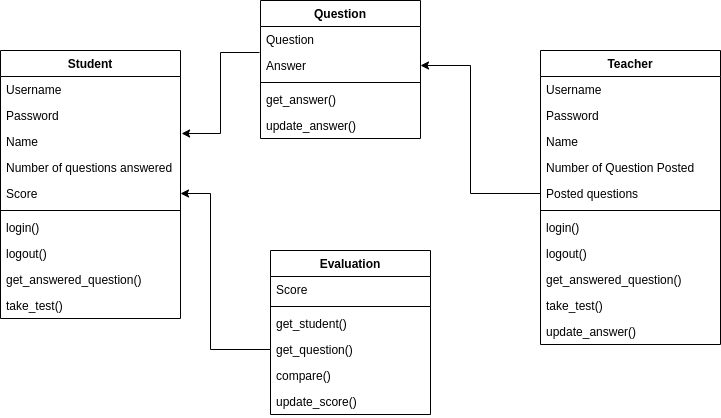

The diagram above was exported from draw.io. Its source (the exported page's mxGraphModel, read from the mxfile embedded in the PNG):
<mxGraphModel dx="1360" dy="1146" grid="1" gridSize="10" guides="1" tooltips="1" connect="1" arrows="1" fold="1" page="0" pageScale="1" pageWidth="827" pageHeight="1169" math="0" shadow="0">
  <root>
    <mxCell id="0" />
    <mxCell id="1" parent="0" />
    <mxCell id="QCqBKZ3vwIStiK5C7_Vv-1" value="Student" style="swimlane;fontStyle=1;align=center;verticalAlign=top;childLayout=stackLayout;horizontal=1;startSize=26;horizontalStack=0;resizeParent=1;resizeParentMax=0;resizeLast=0;collapsible=1;marginBottom=0;whiteSpace=wrap;html=1;" vertex="1" parent="1">
      <mxGeometry x="190" y="-140" width="180" height="268" as="geometry">
        <mxRectangle x="290" y="20" width="90" height="30" as="alternateBounds" />
      </mxGeometry>
    </mxCell>
    <mxCell id="QCqBKZ3vwIStiK5C7_Vv-2" value="Username" style="text;strokeColor=none;fillColor=none;align=left;verticalAlign=top;spacingLeft=4;spacingRight=4;overflow=hidden;rotatable=0;points=[[0,0.5],[1,0.5]];portConstraint=eastwest;whiteSpace=wrap;html=1;" vertex="1" parent="QCqBKZ3vwIStiK5C7_Vv-1">
      <mxGeometry y="26" width="180" height="26" as="geometry" />
    </mxCell>
    <mxCell id="QCqBKZ3vwIStiK5C7_Vv-9" value="Password" style="text;strokeColor=none;fillColor=none;align=left;verticalAlign=top;spacingLeft=4;spacingRight=4;overflow=hidden;rotatable=0;points=[[0,0.5],[1,0.5]];portConstraint=eastwest;whiteSpace=wrap;html=1;" vertex="1" parent="QCqBKZ3vwIStiK5C7_Vv-1">
      <mxGeometry y="52" width="180" height="26" as="geometry" />
    </mxCell>
    <mxCell id="QCqBKZ3vwIStiK5C7_Vv-11" value="Name" style="text;strokeColor=none;fillColor=none;align=left;verticalAlign=top;spacingLeft=4;spacingRight=4;overflow=hidden;rotatable=0;points=[[0,0.5],[1,0.5]];portConstraint=eastwest;whiteSpace=wrap;html=1;" vertex="1" parent="QCqBKZ3vwIStiK5C7_Vv-1">
      <mxGeometry y="78" width="180" height="26" as="geometry" />
    </mxCell>
    <mxCell id="QCqBKZ3vwIStiK5C7_Vv-12" value="Number of questions answered" style="text;strokeColor=none;fillColor=none;align=left;verticalAlign=top;spacingLeft=4;spacingRight=4;overflow=hidden;rotatable=0;points=[[0,0.5],[1,0.5]];portConstraint=eastwest;whiteSpace=wrap;html=1;" vertex="1" parent="QCqBKZ3vwIStiK5C7_Vv-1">
      <mxGeometry y="104" width="180" height="26" as="geometry" />
    </mxCell>
    <mxCell id="QCqBKZ3vwIStiK5C7_Vv-10" value="Score" style="text;strokeColor=none;fillColor=none;align=left;verticalAlign=top;spacingLeft=4;spacingRight=4;overflow=hidden;rotatable=0;points=[[0,0.5],[1,0.5]];portConstraint=eastwest;whiteSpace=wrap;html=1;" vertex="1" parent="QCqBKZ3vwIStiK5C7_Vv-1">
      <mxGeometry y="130" width="180" height="26" as="geometry" />
    </mxCell>
    <mxCell id="QCqBKZ3vwIStiK5C7_Vv-3" value="" style="line;strokeWidth=1;fillColor=none;align=left;verticalAlign=middle;spacingTop=-1;spacingLeft=3;spacingRight=3;rotatable=0;labelPosition=right;points=[];portConstraint=eastwest;strokeColor=inherit;" vertex="1" parent="QCqBKZ3vwIStiK5C7_Vv-1">
      <mxGeometry y="156" width="180" height="8" as="geometry" />
    </mxCell>
    <mxCell id="QCqBKZ3vwIStiK5C7_Vv-4" value="login()" style="text;strokeColor=none;fillColor=none;align=left;verticalAlign=top;spacingLeft=4;spacingRight=4;overflow=hidden;rotatable=0;points=[[0,0.5],[1,0.5]];portConstraint=eastwest;whiteSpace=wrap;html=1;" vertex="1" parent="QCqBKZ3vwIStiK5C7_Vv-1">
      <mxGeometry y="164" width="180" height="26" as="geometry" />
    </mxCell>
    <mxCell id="QCqBKZ3vwIStiK5C7_Vv-14" value="logout()" style="text;strokeColor=none;fillColor=none;align=left;verticalAlign=top;spacingLeft=4;spacingRight=4;overflow=hidden;rotatable=0;points=[[0,0.5],[1,0.5]];portConstraint=eastwest;whiteSpace=wrap;html=1;" vertex="1" parent="QCqBKZ3vwIStiK5C7_Vv-1">
      <mxGeometry y="190" width="180" height="26" as="geometry" />
    </mxCell>
    <mxCell id="QCqBKZ3vwIStiK5C7_Vv-15" value="get_answered_question()" style="text;strokeColor=none;fillColor=none;align=left;verticalAlign=top;spacingLeft=4;spacingRight=4;overflow=hidden;rotatable=0;points=[[0,0.5],[1,0.5]];portConstraint=eastwest;whiteSpace=wrap;html=1;" vertex="1" parent="QCqBKZ3vwIStiK5C7_Vv-1">
      <mxGeometry y="216" width="180" height="26" as="geometry" />
    </mxCell>
    <mxCell id="QCqBKZ3vwIStiK5C7_Vv-16" value="take_test()" style="text;strokeColor=none;fillColor=none;align=left;verticalAlign=top;spacingLeft=4;spacingRight=4;overflow=hidden;rotatable=0;points=[[0,0.5],[1,0.5]];portConstraint=eastwest;whiteSpace=wrap;html=1;" vertex="1" parent="QCqBKZ3vwIStiK5C7_Vv-1">
      <mxGeometry y="242" width="180" height="26" as="geometry" />
    </mxCell>
    <mxCell id="QCqBKZ3vwIStiK5C7_Vv-5" value="Question" style="swimlane;fontStyle=1;align=center;verticalAlign=top;childLayout=stackLayout;horizontal=1;startSize=26;horizontalStack=0;resizeParent=1;resizeParentMax=0;resizeLast=0;collapsible=1;marginBottom=0;whiteSpace=wrap;html=1;" vertex="1" parent="1">
      <mxGeometry x="450" y="-190" width="160" height="138" as="geometry">
        <mxRectangle x="290" y="80" width="90" height="30" as="alternateBounds" />
      </mxGeometry>
    </mxCell>
    <mxCell id="QCqBKZ3vwIStiK5C7_Vv-6" value="Question" style="text;strokeColor=none;fillColor=none;align=left;verticalAlign=top;spacingLeft=4;spacingRight=4;overflow=hidden;rotatable=0;points=[[0,0.5],[1,0.5]];portConstraint=eastwest;whiteSpace=wrap;html=1;" vertex="1" parent="QCqBKZ3vwIStiK5C7_Vv-5">
      <mxGeometry y="26" width="160" height="26" as="geometry" />
    </mxCell>
    <mxCell id="QCqBKZ3vwIStiK5C7_Vv-17" value="Answer" style="text;strokeColor=none;fillColor=none;align=left;verticalAlign=top;spacingLeft=4;spacingRight=4;overflow=hidden;rotatable=0;points=[[0,0.5],[1,0.5]];portConstraint=eastwest;whiteSpace=wrap;html=1;" vertex="1" parent="QCqBKZ3vwIStiK5C7_Vv-5">
      <mxGeometry y="52" width="160" height="26" as="geometry" />
    </mxCell>
    <mxCell id="QCqBKZ3vwIStiK5C7_Vv-7" value="" style="line;strokeWidth=1;fillColor=none;align=left;verticalAlign=middle;spacingTop=-1;spacingLeft=3;spacingRight=3;rotatable=0;labelPosition=right;points=[];portConstraint=eastwest;strokeColor=inherit;" vertex="1" parent="QCqBKZ3vwIStiK5C7_Vv-5">
      <mxGeometry y="78" width="160" height="8" as="geometry" />
    </mxCell>
    <mxCell id="QCqBKZ3vwIStiK5C7_Vv-8" value="get_answer()" style="text;strokeColor=none;fillColor=none;align=left;verticalAlign=top;spacingLeft=4;spacingRight=4;overflow=hidden;rotatable=0;points=[[0,0.5],[1,0.5]];portConstraint=eastwest;whiteSpace=wrap;html=1;" vertex="1" parent="QCqBKZ3vwIStiK5C7_Vv-5">
      <mxGeometry y="86" width="160" height="26" as="geometry" />
    </mxCell>
    <mxCell id="QCqBKZ3vwIStiK5C7_Vv-20" value="update_answer()" style="text;strokeColor=none;fillColor=none;align=left;verticalAlign=top;spacingLeft=4;spacingRight=4;overflow=hidden;rotatable=0;points=[[0,0.5],[1,0.5]];portConstraint=eastwest;whiteSpace=wrap;html=1;" vertex="1" parent="QCqBKZ3vwIStiK5C7_Vv-5">
      <mxGeometry y="112" width="160" height="26" as="geometry" />
    </mxCell>
    <mxCell id="QCqBKZ3vwIStiK5C7_Vv-22" value="Teacher" style="swimlane;fontStyle=1;align=center;verticalAlign=top;childLayout=stackLayout;horizontal=1;startSize=26;horizontalStack=0;resizeParent=1;resizeParentMax=0;resizeLast=0;collapsible=1;marginBottom=0;whiteSpace=wrap;html=1;" vertex="1" parent="1">
      <mxGeometry x="730" y="-140" width="180" height="294" as="geometry">
        <mxRectangle x="420" y="20" width="90" height="30" as="alternateBounds" />
      </mxGeometry>
    </mxCell>
    <mxCell id="QCqBKZ3vwIStiK5C7_Vv-23" value="Username" style="text;strokeColor=none;fillColor=none;align=left;verticalAlign=top;spacingLeft=4;spacingRight=4;overflow=hidden;rotatable=0;points=[[0,0.5],[1,0.5]];portConstraint=eastwest;whiteSpace=wrap;html=1;" vertex="1" parent="QCqBKZ3vwIStiK5C7_Vv-22">
      <mxGeometry y="26" width="180" height="26" as="geometry" />
    </mxCell>
    <mxCell id="QCqBKZ3vwIStiK5C7_Vv-24" value="Password" style="text;strokeColor=none;fillColor=none;align=left;verticalAlign=top;spacingLeft=4;spacingRight=4;overflow=hidden;rotatable=0;points=[[0,0.5],[1,0.5]];portConstraint=eastwest;whiteSpace=wrap;html=1;" vertex="1" parent="QCqBKZ3vwIStiK5C7_Vv-22">
      <mxGeometry y="52" width="180" height="26" as="geometry" />
    </mxCell>
    <mxCell id="QCqBKZ3vwIStiK5C7_Vv-25" value="Name" style="text;strokeColor=none;fillColor=none;align=left;verticalAlign=top;spacingLeft=4;spacingRight=4;overflow=hidden;rotatable=0;points=[[0,0.5],[1,0.5]];portConstraint=eastwest;whiteSpace=wrap;html=1;" vertex="1" parent="QCqBKZ3vwIStiK5C7_Vv-22">
      <mxGeometry y="78" width="180" height="26" as="geometry" />
    </mxCell>
    <mxCell id="QCqBKZ3vwIStiK5C7_Vv-26" value="Number of Question Posted" style="text;strokeColor=none;fillColor=none;align=left;verticalAlign=top;spacingLeft=4;spacingRight=4;overflow=hidden;rotatable=0;points=[[0,0.5],[1,0.5]];portConstraint=eastwest;whiteSpace=wrap;html=1;" vertex="1" parent="QCqBKZ3vwIStiK5C7_Vv-22">
      <mxGeometry y="104" width="180" height="26" as="geometry" />
    </mxCell>
    <mxCell id="QCqBKZ3vwIStiK5C7_Vv-27" value="Posted questions" style="text;strokeColor=none;fillColor=none;align=left;verticalAlign=top;spacingLeft=4;spacingRight=4;overflow=hidden;rotatable=0;points=[[0,0.5],[1,0.5]];portConstraint=eastwest;whiteSpace=wrap;html=1;" vertex="1" parent="QCqBKZ3vwIStiK5C7_Vv-22">
      <mxGeometry y="130" width="180" height="26" as="geometry" />
    </mxCell>
    <mxCell id="QCqBKZ3vwIStiK5C7_Vv-28" value="" style="line;strokeWidth=1;fillColor=none;align=left;verticalAlign=middle;spacingTop=-1;spacingLeft=3;spacingRight=3;rotatable=0;labelPosition=right;points=[];portConstraint=eastwest;strokeColor=inherit;" vertex="1" parent="QCqBKZ3vwIStiK5C7_Vv-22">
      <mxGeometry y="156" width="180" height="8" as="geometry" />
    </mxCell>
    <mxCell id="QCqBKZ3vwIStiK5C7_Vv-29" value="login()" style="text;strokeColor=none;fillColor=none;align=left;verticalAlign=top;spacingLeft=4;spacingRight=4;overflow=hidden;rotatable=0;points=[[0,0.5],[1,0.5]];portConstraint=eastwest;whiteSpace=wrap;html=1;" vertex="1" parent="QCqBKZ3vwIStiK5C7_Vv-22">
      <mxGeometry y="164" width="180" height="26" as="geometry" />
    </mxCell>
    <mxCell id="QCqBKZ3vwIStiK5C7_Vv-30" value="logout()" style="text;strokeColor=none;fillColor=none;align=left;verticalAlign=top;spacingLeft=4;spacingRight=4;overflow=hidden;rotatable=0;points=[[0,0.5],[1,0.5]];portConstraint=eastwest;whiteSpace=wrap;html=1;" vertex="1" parent="QCqBKZ3vwIStiK5C7_Vv-22">
      <mxGeometry y="190" width="180" height="26" as="geometry" />
    </mxCell>
    <mxCell id="QCqBKZ3vwIStiK5C7_Vv-31" value="get_answered_question()" style="text;strokeColor=none;fillColor=none;align=left;verticalAlign=top;spacingLeft=4;spacingRight=4;overflow=hidden;rotatable=0;points=[[0,0.5],[1,0.5]];portConstraint=eastwest;whiteSpace=wrap;html=1;" vertex="1" parent="QCqBKZ3vwIStiK5C7_Vv-22">
      <mxGeometry y="216" width="180" height="26" as="geometry" />
    </mxCell>
    <mxCell id="QCqBKZ3vwIStiK5C7_Vv-32" value="take_test()" style="text;strokeColor=none;fillColor=none;align=left;verticalAlign=top;spacingLeft=4;spacingRight=4;overflow=hidden;rotatable=0;points=[[0,0.5],[1,0.5]];portConstraint=eastwest;whiteSpace=wrap;html=1;" vertex="1" parent="QCqBKZ3vwIStiK5C7_Vv-22">
      <mxGeometry y="242" width="180" height="26" as="geometry" />
    </mxCell>
    <mxCell id="QCqBKZ3vwIStiK5C7_Vv-33" value="update_answer()" style="text;strokeColor=none;fillColor=none;align=left;verticalAlign=top;spacingLeft=4;spacingRight=4;overflow=hidden;rotatable=0;points=[[0,0.5],[1,0.5]];portConstraint=eastwest;whiteSpace=wrap;html=1;" vertex="1" parent="QCqBKZ3vwIStiK5C7_Vv-22">
      <mxGeometry y="268" width="180" height="26" as="geometry" />
    </mxCell>
    <mxCell id="QCqBKZ3vwIStiK5C7_Vv-38" value="Evaluation" style="swimlane;fontStyle=1;align=center;verticalAlign=top;childLayout=stackLayout;horizontal=1;startSize=26;horizontalStack=0;resizeParent=1;resizeParentMax=0;resizeLast=0;collapsible=1;marginBottom=0;whiteSpace=wrap;html=1;" vertex="1" parent="1">
      <mxGeometry x="460" y="60" width="160" height="164" as="geometry">
        <mxRectangle x="390" y="210" width="100" height="30" as="alternateBounds" />
      </mxGeometry>
    </mxCell>
    <mxCell id="QCqBKZ3vwIStiK5C7_Vv-39" value="Score" style="text;strokeColor=none;fillColor=none;align=left;verticalAlign=top;spacingLeft=4;spacingRight=4;overflow=hidden;rotatable=0;points=[[0,0.5],[1,0.5]];portConstraint=eastwest;whiteSpace=wrap;html=1;" vertex="1" parent="QCqBKZ3vwIStiK5C7_Vv-38">
      <mxGeometry y="26" width="160" height="26" as="geometry" />
    </mxCell>
    <mxCell id="QCqBKZ3vwIStiK5C7_Vv-40" value="" style="line;strokeWidth=1;fillColor=none;align=left;verticalAlign=middle;spacingTop=-1;spacingLeft=3;spacingRight=3;rotatable=0;labelPosition=right;points=[];portConstraint=eastwest;strokeColor=inherit;" vertex="1" parent="QCqBKZ3vwIStiK5C7_Vv-38">
      <mxGeometry y="52" width="160" height="8" as="geometry" />
    </mxCell>
    <mxCell id="QCqBKZ3vwIStiK5C7_Vv-45" value="get_student()" style="text;strokeColor=none;fillColor=none;align=left;verticalAlign=top;spacingLeft=4;spacingRight=4;overflow=hidden;rotatable=0;points=[[0,0.5],[1,0.5]];portConstraint=eastwest;whiteSpace=wrap;html=1;" vertex="1" parent="QCqBKZ3vwIStiK5C7_Vv-38">
      <mxGeometry y="60" width="160" height="26" as="geometry" />
    </mxCell>
    <mxCell id="QCqBKZ3vwIStiK5C7_Vv-44" value="get_question()" style="text;strokeColor=none;fillColor=none;align=left;verticalAlign=top;spacingLeft=4;spacingRight=4;overflow=hidden;rotatable=0;points=[[0,0.5],[1,0.5]];portConstraint=eastwest;whiteSpace=wrap;html=1;" vertex="1" parent="QCqBKZ3vwIStiK5C7_Vv-38">
      <mxGeometry y="86" width="160" height="26" as="geometry" />
    </mxCell>
    <mxCell id="QCqBKZ3vwIStiK5C7_Vv-41" value="compare()" style="text;strokeColor=none;fillColor=none;align=left;verticalAlign=top;spacingLeft=4;spacingRight=4;overflow=hidden;rotatable=0;points=[[0,0.5],[1,0.5]];portConstraint=eastwest;whiteSpace=wrap;html=1;" vertex="1" parent="QCqBKZ3vwIStiK5C7_Vv-38">
      <mxGeometry y="112" width="160" height="26" as="geometry" />
    </mxCell>
    <mxCell id="QCqBKZ3vwIStiK5C7_Vv-43" value="update_score()" style="text;strokeColor=none;fillColor=none;align=left;verticalAlign=top;spacingLeft=4;spacingRight=4;overflow=hidden;rotatable=0;points=[[0,0.5],[1,0.5]];portConstraint=eastwest;whiteSpace=wrap;html=1;" vertex="1" parent="QCqBKZ3vwIStiK5C7_Vv-38">
      <mxGeometry y="138" width="160" height="26" as="geometry" />
    </mxCell>
    <mxCell id="QCqBKZ3vwIStiK5C7_Vv-46" value="" style="endArrow=classic;html=1;rounded=0;entryX=1.006;entryY=0.192;entryDx=0;entryDy=0;entryPerimeter=0;exitX=-0.006;exitY=1;exitDx=0;exitDy=0;exitPerimeter=0;" edge="1" parent="1" source="QCqBKZ3vwIStiK5C7_Vv-6" target="QCqBKZ3vwIStiK5C7_Vv-11">
      <mxGeometry width="50" height="50" relative="1" as="geometry">
        <mxPoint x="550" y="170" as="sourcePoint" />
        <mxPoint x="600" y="120" as="targetPoint" />
        <Array as="points">
          <mxPoint x="410" y="-138" />
          <mxPoint x="410" y="-57" />
        </Array>
      </mxGeometry>
    </mxCell>
    <mxCell id="QCqBKZ3vwIStiK5C7_Vv-47" value="" style="endArrow=classic;html=1;rounded=0;entryX=1;entryY=0.5;entryDx=0;entryDy=0;exitX=0;exitY=0.5;exitDx=0;exitDy=0;" edge="1" parent="1" source="QCqBKZ3vwIStiK5C7_Vv-44" target="QCqBKZ3vwIStiK5C7_Vv-10">
      <mxGeometry width="50" height="50" relative="1" as="geometry">
        <mxPoint x="550" y="170" as="sourcePoint" />
        <mxPoint x="600" y="120" as="targetPoint" />
        <Array as="points">
          <mxPoint x="400" y="159" />
          <mxPoint x="400" y="3" />
        </Array>
      </mxGeometry>
    </mxCell>
    <mxCell id="QCqBKZ3vwIStiK5C7_Vv-48" value="" style="endArrow=classic;html=1;rounded=0;entryX=1;entryY=0.5;entryDx=0;entryDy=0;exitX=0;exitY=0.5;exitDx=0;exitDy=0;" edge="1" parent="1" source="QCqBKZ3vwIStiK5C7_Vv-27" target="QCqBKZ3vwIStiK5C7_Vv-17">
      <mxGeometry width="50" height="50" relative="1" as="geometry">
        <mxPoint x="550" y="170" as="sourcePoint" />
        <mxPoint x="600" y="120" as="targetPoint" />
        <Array as="points">
          <mxPoint x="660" y="3" />
          <mxPoint x="660" y="-125" />
        </Array>
      </mxGeometry>
    </mxCell>
  </root>
</mxGraphModel>